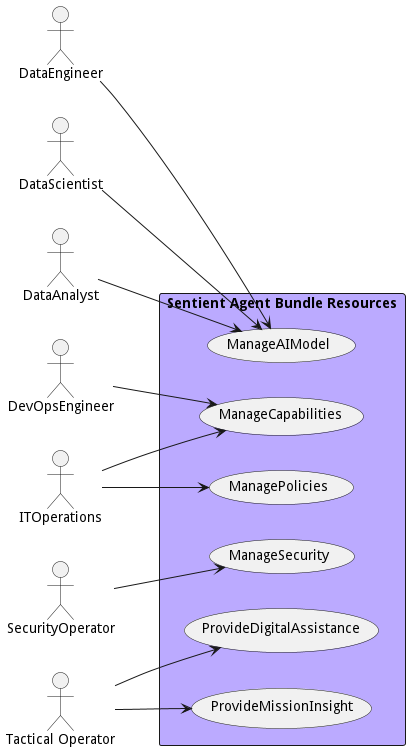

The diagram above was rendered by PlantUML. Its source (embedded in the PNG):
@startuml

left to right direction
Actor "DataEngineer" as DataEngineer
Actor "DataScientist" as DataScientist
Actor "DataAnalyst" as DataAnalyst
Actor "DevOpsEngineer" as DevOpsEngineer
Actor "ITOperations" as ITOperations
Actor "ITOperations" as ITOperations
Actor "SecurityOperator" as SecurityOperator
Actor "TacticalOperator" as TacticalOperator
Actor "Tactical Operator" as TacticalOperator


rectangle "Sentient Agent Bundle Resources" #bbaaff {
usecase "ManageAIModel" as ManageAIModel
    DataEngineer --> ManageAIModel
    DataScientist --> ManageAIModel
    DataAnalyst --> ManageAIModel
    usecase "ManageCapabilities" as ManageCapabilities
    DevOpsEngineer --> ManageCapabilities
    ITOperations --> ManageCapabilities
    usecase "ManagePolicies" as ManagePolicies
    ITOperations --> ManagePolicies
    usecase "ManageSecurity" as ManageSecurity
    SecurityOperator --> ManageSecurity
    usecase "ProvideDigitalAssistance" as ProvideDigitalAssistance
    TacticalOperator --> ProvideDigitalAssistance
    usecase "ProvideMissionInsight" as ProvideMissionInsight
    TacticalOperator --> ProvideMissionInsight
    }


@enduml